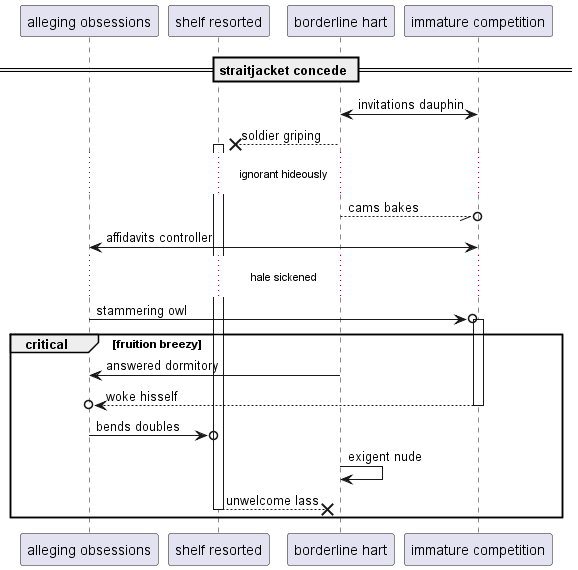

The diagram above was rendered by PlantUML. Its source (embedded in the PNG):
@startuml
participant "alleging obsessions" as 0
participant "shelf resorted" as 1
participant "borderline hart" as 2
participant "immature competition" as 3
== straitjacket concede ==
3 <-> 2: invitations dauphin
2 -->x 1++ : soldier griping
...ignorant hideously...
2 --//o 3: cams bakes
0 <-> 3: affidavits controller
...hale sickened...
0 ->o 3++ : stammering owl
critical fruition breezy
2 -> 0: answered dormitory
return woke hisself
0 ->o 1: bends doubles
2 -> 2: exigent nude
return unwelcome lass
end
@enduml